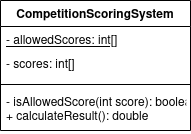

The diagram above was exported from draw.io. Its source (the exported page's mxGraphModel, read from the mxfile embedded in the PNG):
<mxGraphModel dx="1368" dy="793" grid="1" gridSize="10" guides="1" tooltips="1" connect="1" arrows="1" fold="1" page="1" pageScale="1" pageWidth="850" pageHeight="1100" math="0" shadow="0">
  <root>
    <mxCell id="0" />
    <mxCell id="1" parent="0" />
    <mxCell id="VQwKyx9DcsdmF_0hlFrA-1" value="CompetitionScoringSystem" style="swimlane;fontStyle=1;align=center;verticalAlign=top;childLayout=stackLayout;horizontal=1;startSize=26;horizontalStack=0;resizeParent=1;resizeParentMax=0;resizeLast=0;collapsible=1;marginBottom=0;" vertex="1" parent="1">
      <mxGeometry x="80" y="40" width="190" height="130" as="geometry" />
    </mxCell>
    <mxCell id="VQwKyx9DcsdmF_0hlFrA-2" value="- allowedScores: int[]&#10;&#10;&#10;" style="text;strokeColor=none;fillColor=none;align=left;verticalAlign=top;spacingLeft=4;spacingRight=4;overflow=hidden;rotatable=0;points=[[0,0.5],[1,0.5]];portConstraint=eastwest;fontStyle=4" vertex="1" parent="VQwKyx9DcsdmF_0hlFrA-1">
      <mxGeometry y="26" width="190" height="24" as="geometry" />
    </mxCell>
    <mxCell id="VQwKyx9DcsdmF_0hlFrA-6" value="- scores: int[]" style="text;strokeColor=none;fillColor=none;align=left;verticalAlign=top;spacingLeft=4;spacingRight=4;overflow=hidden;rotatable=0;points=[[0,0.5],[1,0.5]];portConstraint=eastwest;fontStyle=0" vertex="1" parent="VQwKyx9DcsdmF_0hlFrA-1">
      <mxGeometry y="50" width="190" height="30" as="geometry" />
    </mxCell>
    <mxCell id="VQwKyx9DcsdmF_0hlFrA-3" value="" style="line;strokeWidth=1;fillColor=none;align=left;verticalAlign=middle;spacingTop=-1;spacingLeft=3;spacingRight=3;rotatable=0;labelPosition=right;points=[];portConstraint=eastwest;strokeColor=inherit;" vertex="1" parent="VQwKyx9DcsdmF_0hlFrA-1">
      <mxGeometry y="80" width="190" height="8" as="geometry" />
    </mxCell>
    <mxCell id="VQwKyx9DcsdmF_0hlFrA-4" value="- isAllowedScore(int score): boolean&#10;+ calculateResult(): double&#10;" style="text;strokeColor=none;fillColor=none;align=left;verticalAlign=top;spacingLeft=4;spacingRight=4;overflow=hidden;rotatable=0;points=[[0,0.5],[1,0.5]];portConstraint=eastwest;" vertex="1" parent="VQwKyx9DcsdmF_0hlFrA-1">
      <mxGeometry y="88" width="190" height="42" as="geometry" />
    </mxCell>
  </root>
</mxGraphModel>